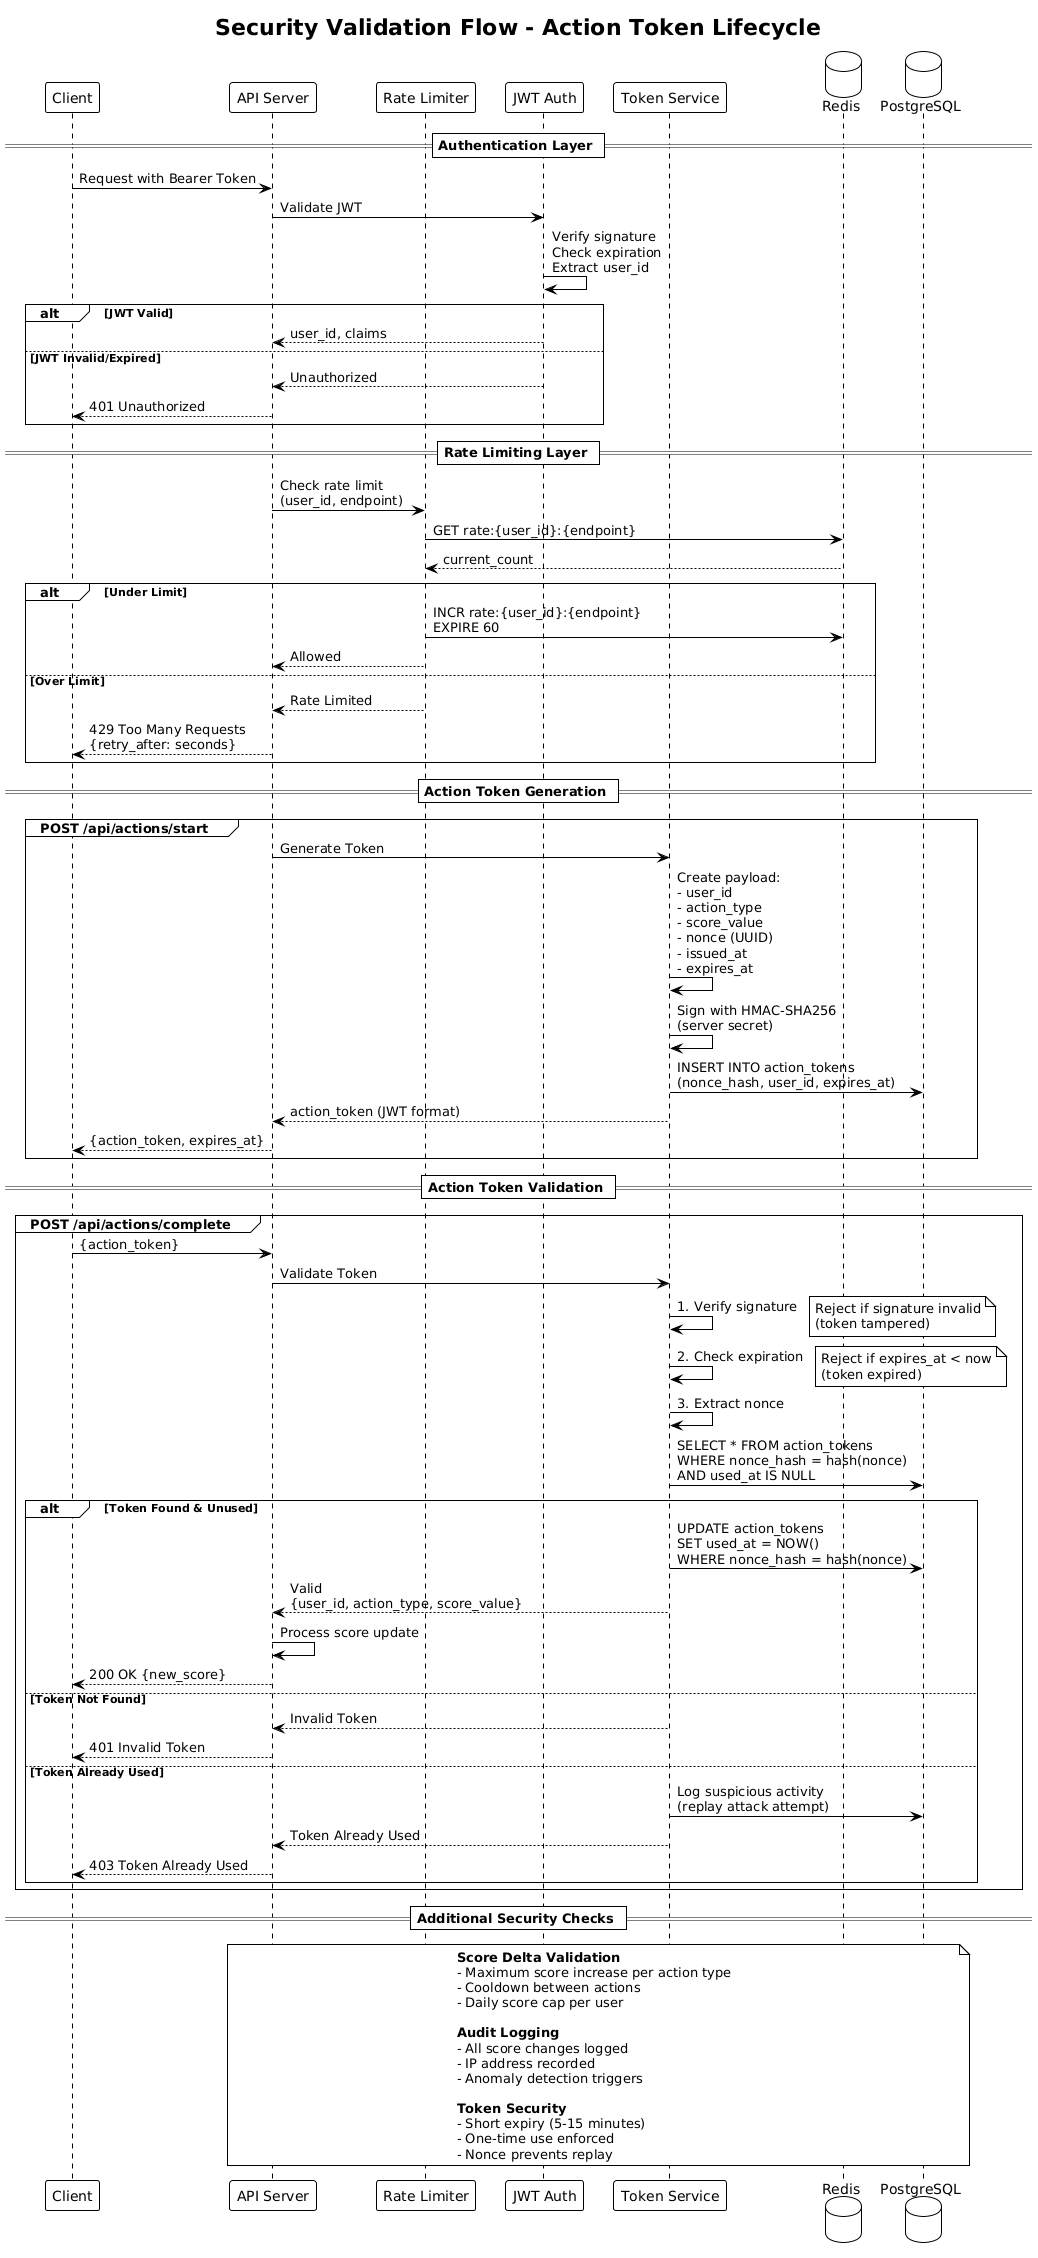

The diagram above was rendered by PlantUML. Its source (embedded in the PNG):
@startuml
!theme plain

title Security Validation Flow - Action Token Lifecycle

participant "Client" as Client
participant "API Server" as API
participant "Rate Limiter" as Rate
participant "JWT Auth" as JWT
participant "Token Service" as Token
database "Redis" as Redis
database "PostgreSQL" as DB

== Authentication Layer ==

Client -> API: Request with Bearer Token
API -> JWT: Validate JWT
JWT -> JWT: Verify signature\nCheck expiration\nExtract user_id

alt JWT Valid
    JWT --> API: user_id, claims
else JWT Invalid/Expired
    JWT --> API: Unauthorized
    API --> Client: 401 Unauthorized
end

== Rate Limiting Layer ==

API -> Rate: Check rate limit\n(user_id, endpoint)
Rate -> Redis: GET rate:{user_id}:{endpoint}
Redis --> Rate: current_count

alt Under Limit
    Rate -> Redis: INCR rate:{user_id}:{endpoint}\nEXPIRE 60
    Rate --> API: Allowed
else Over Limit
    Rate --> API: Rate Limited
    API --> Client: 429 Too Many Requests\n{retry_after: seconds}
end

== Action Token Generation ==

group POST /api/actions/start
    API -> Token: Generate Token
    Token -> Token: Create payload:\n- user_id\n- action_type\n- score_value\n- nonce (UUID)\n- issued_at\n- expires_at
    Token -> Token: Sign with HMAC-SHA256\n(server secret)
    Token -> DB: INSERT INTO action_tokens\n(nonce_hash, user_id, expires_at)
    Token --> API: action_token (JWT format)
    API --> Client: {action_token, expires_at}
end

== Action Token Validation ==

group POST /api/actions/complete
    Client -> API: {action_token}
    API -> Token: Validate Token

    Token -> Token: 1. Verify signature
    note right: Reject if signature invalid\n(token tampered)

    Token -> Token: 2. Check expiration
    note right: Reject if expires_at < now\n(token expired)

    Token -> Token: 3. Extract nonce
    Token -> DB: SELECT * FROM action_tokens\nWHERE nonce_hash = hash(nonce)\nAND used_at IS NULL

    alt Token Found & Unused
        Token -> DB: UPDATE action_tokens\nSET used_at = NOW()\nWHERE nonce_hash = hash(nonce)
        Token --> API: Valid\n{user_id, action_type, score_value}

        API -> API: Process score update
        API --> Client: 200 OK {new_score}

    else Token Not Found
        Token --> API: Invalid Token
        API --> Client: 401 Invalid Token

    else Token Already Used
        Token -> DB: Log suspicious activity\n(replay attack attempt)
        Token --> API: Token Already Used
        API --> Client: 403 Token Already Used
    end
end

== Additional Security Checks ==

note over API, DB
  **Score Delta Validation**
  - Maximum score increase per action type
  - Cooldown between actions
  - Daily score cap per user

  **Audit Logging**
  - All score changes logged
  - IP address recorded
  - Anomaly detection triggers

  **Token Security**
  - Short expiry (5-15 minutes)
  - One-time use enforced
  - Nonce prevents replay
end note
@enduml